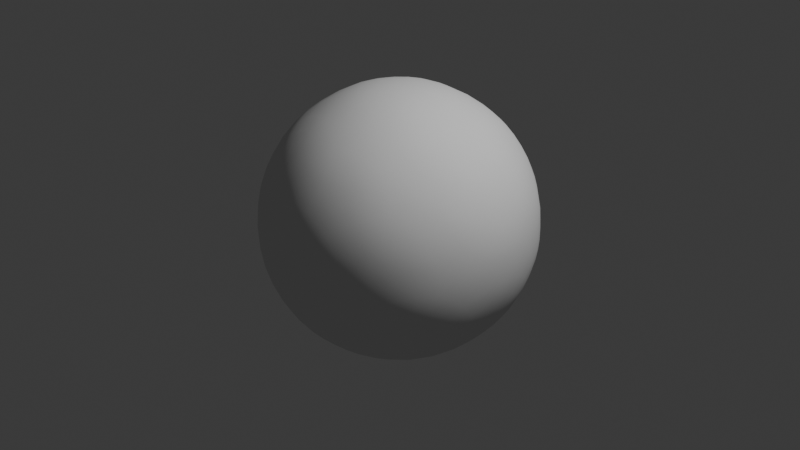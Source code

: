 # Source: metal_sample.blend  (saved by Blender 4.2.66; exported with 4.5.12 LTS)
import bpy
from mathutils import Matrix  # noqa: F401  (used for matrix-valued properties, if any)

bpy.ops.wm.read_factory_settings(use_empty=True)
scene = bpy.context.scene
scene.name = 'Scene'

# ---- collections
col_collection = bpy.data.collections.new('Collection'); scene.collection.children.link(col_collection)

# ---- world
world_world = bpy.data.worlds.new('World'); scene.world = world_world
world_world.use_nodes = True; world_world.node_tree.nodes.clear()
_N = world_world.node_tree.nodes; _L = world_world.node_tree.links
n0 = _N.new('ShaderNodeOutputWorld'); n0.name = 'World Output'; n0.location = (300, 300)
n1 = _N.new('ShaderNodeBackground'); n1.name = 'Background'; n1.location = (10, 300)
n1.inputs[0].default_value = (0.05088, 0.05088, 0.05088, 1.0)
_L.new(n1.outputs[0], n0.inputs[0])
n0.is_active_output = True
world_world.color = (0.05088, 0.05088, 0.05088)
world_world.sun_shadow_jitter_overblur = 0.0

# ---- cameras
cam_camera = bpy.data.cameras.new('Camera')
cam_camera.clip_end = 100.0
cam_camera.ortho_scale = 7.314

# ---- lights
light_light = bpy.data.lights.new('Light', 'POINT')
light_light.energy = 1000.0
light_light.shadow_soft_size = 0.1

# ---- meshes
me_icosphere = bpy.data.meshes.new('Icosphere')
me_icosphere.from_pydata([(0.0, 0.0, -1.0), (0.7236, -0.5257, -0.4472), (-0.2764, -0.8506, -0.4472), (-0.8944, 0.0, -0.4472), (-0.2764, 0.8506, -0.4472), (0.7236, 0.5257, -0.4472), (0.2764, -0.8506, 0.4472), (-0.7236, -0.5257, 0.4472), (-0.7236, 0.5257, 0.4472), (0.2764, 0.8506, 0.4472), (0.8944, 0.0, 0.4472), (0.0, 0.0, 1.0), (-0.1625, -0.5, -0.8507), (0.4253, -0.309, -0.8507), (0.2629, -0.809, -0.5257), (0.8506, 0.0, -0.5257), (0.4253, 0.309, -0.8507), (-0.5257, 0.0, -0.8507), (-0.6882, -0.5, -0.5257), (-0.1625, 0.5, -0.8507), (-0.6882, 0.5, -0.5257), (0.2629, 0.809, -0.5257), (0.9511, -0.309, 0.0), (0.9511, 0.309, 0.0), (0.0, -1.0, 0.0), (0.5878, -0.809, 0.0), (-0.9511, -0.309, 0.0), (-0.5878, -0.809, 0.0), (-0.5878, 0.809, 0.0), (-0.9511, 0.309, 0.0), (0.5878, 0.809, 0.0), (0.0, 1.0, 0.0), (0.6882, -0.5, 0.5257), (-0.2629, -0.809, 0.5257), (-0.8506, 0.0, 0.5257), (-0.2629, 0.809, 0.5257), (0.6882, 0.5, 0.5257), (0.1625, -0.5, 0.8507), (0.5257, 0.0, 0.8507), (-0.4253, -0.309, 0.8507), (-0.4253, 0.309, 0.8507), (0.1625, 0.5, 0.8507)], [], [(0, 13, 12), (1, 13, 15), (0, 12, 17), (0, 17, 19), (0, 19, 16), (1, 15, 22), (2, 14, 24), (3, 18, 26), (4, 20, 28), (5, 21, 30), (1, 22, 25), (2, 24, 27), (3, 26, 29), (4, 28, 31), (5, 30, 23), (6, 32, 37), (7, 33, 39), (8, 34, 40), (9, 35, 41), (10, 36, 38), (38, 41, 11), (38, 36, 41), (36, 9, 41), (41, 40, 11), (41, 35, 40), (35, 8, 40), (40, 39, 11), (40, 34, 39), (34, 7, 39), (39, 37, 11), (39, 33, 37), (33, 6, 37), (37, 38, 11), (37, 32, 38), (32, 10, 38), (23, 36, 10), (23, 30, 36), (30, 9, 36), (31, 35, 9), (31, 28, 35), (28, 8, 35), (29, 34, 8), (29, 26, 34), (26, 7, 34), (27, 33, 7), (27, 24, 33), (24, 6, 33), (25, 32, 6), (25, 22, 32), (22, 10, 32), (30, 31, 9), (30, 21, 31), (21, 4, 31), (28, 29, 8), (28, 20, 29), (20, 3, 29), (26, 27, 7), (26, 18, 27), (18, 2, 27), (24, 25, 6), (24, 14, 25), (14, 1, 25), (22, 23, 10), (22, 15, 23), (15, 5, 23), (16, 21, 5), (16, 19, 21), (19, 4, 21), (19, 20, 4), (19, 17, 20), (17, 3, 20), (17, 18, 3), (17, 12, 18), (12, 2, 18), (15, 16, 5), (15, 13, 16), (13, 0, 16), (12, 14, 2), (12, 13, 14), (13, 1, 14)])
me_icosphere.polygons.foreach_set('use_smooth', [True] * 80)
_uv = me_icosphere.uv_layers.new(name='UVMap')
_uv.uv.foreach_set('vector', [0.1818, 0.0, 0.2273, 0.07873, 0.1364, 0.07873, 0.2727, 0.1575, 0.3182, 0.07873, 0.3636, 0.1575, 0.9091, 0.0, 0.9545, 0.07873, 0.8636, 0.07873, 0.7273, 0.0, 0.7727, 0.07873, 0.6818, 0.07873, 0.5455, 0.0, 0.5909, 0.07873, 0.5, 0.07873, 0.2727, 0.1575, 0.3636, 0.1575, 0.3182, 0.2362, 0.09091, 0.1575, 0.1818, 0.1575, 0.1364, 0.2362, 0.8182, 0.1575, 0.9091, 0.1575, 0.8636, 0.2362, 0.6364, 0.1575, 0.7273, 0.1575, 0.6818, 0.2362, 0.4545, 0.1575, 0.5455, 0.1575, 0.5, 0.2362, 0.2727, 0.1575, 0.3182, 0.2362, 0.2273, 0.2362, 0.09091, 0.1575, 0.1364, 0.2362, 0.04546, 0.2362, 0.8182, 0.1575, 0.8636, 0.2362, 0.7727, 0.2362, 0.6364, 0.1575, 0.6818, 0.2362, 0.5909, 0.2362, 0.4545, 0.1575, 0.5, 0.2362, 0.4091, 0.2362, 0.1818, 0.3149, 0.2727, 0.3149, 0.2273, 0.3937, 0.0, 0.3149, 0.09091, 0.3149, 0.04546, 0.3937, 0.7273, 0.3149, 0.8182, 0.3149, 0.7727, 0.3937, 0.5455, 0.3149, 0.6364, 0.3149, 0.5909, 0.3937, 0.3636, 0.3149, 0.4545, 0.3149, 0.4091, 0.3937, 0.4091, 0.3937, 0.5, 0.3937, 0.4545, 0.4724, 0.4091, 0.3937, 0.4545, 0.3149, 0.5, 0.3937, 0.4545, 0.3149, 0.5455, 0.3149, 0.5, 0.3937, 0.5909, 0.3937, 0.6818, 0.3937, 0.6364, 0.4724, 0.5909, 0.3937, 0.6364, 0.3149, 0.6818, 0.3937, 0.6364, 0.3149, 0.7273, 0.3149, 0.6818, 0.3937, 0.7727, 0.3937, 0.8636, 0.3937, 0.8182, 0.4724, 0.7727, 0.3937, 0.8182, 0.3149, 0.8636, 0.3937, 0.8182, 0.3149, 0.9091, 0.3149, 0.8636, 0.3937, 0.04546, 0.3937, 0.1364, 0.3937, 0.09091, 0.4724, 0.04546, 0.3937, 0.09091, 0.3149, 0.1364, 0.3937, 0.09091, 0.3149, 0.1818, 0.3149, 0.1364, 0.3937, 0.2273, 0.3937, 0.3182, 0.3937, 0.2727, 0.4724, 0.2273, 0.3937, 0.2727, 0.3149, 0.3182, 0.3937, 0.2727, 0.3149, 0.3636, 0.3149, 0.3182, 0.3937, 0.4091, 0.2362, 0.4545, 0.3149, 0.3636, 0.3149, 0.4091, 0.2362, 0.5, 0.2362, 0.4545, 0.3149, 0.5, 0.2362, 0.5455, 0.3149, 0.4545, 0.3149, 0.5909, 0.2362, 0.6364, 0.3149, 0.5455, 0.3149, 0.5909, 0.2362, 0.6818, 0.2362, 0.6364, 0.3149, 0.6818, 0.2362, 0.7273, 0.3149, 0.6364, 0.3149, 0.7727, 0.2362, 0.8182, 0.3149, 0.7273, 0.3149, 0.7727, 0.2362, 0.8636, 0.2362, 0.8182, 0.3149, 0.8636, 0.2362, 0.9091, 0.3149, 0.8182, 0.3149, 0.04546, 0.2362, 0.09091, 0.3149, 0.0, 0.3149, 0.04546, 0.2362, 0.1364, 0.2362, 0.09091, 0.3149, 0.1364, 0.2362, 0.1818, 0.3149, 0.09091, 0.3149, 0.2273, 0.2362, 0.2727, 0.3149, 0.1818, 0.3149, 0.2273, 0.2362, 0.3182, 0.2362, 0.2727, 0.3149, 0.3182, 0.2362, 0.3636, 0.3149, 0.2727, 0.3149, 0.5, 0.2362, 0.5909, 0.2362, 0.5455, 0.3149, 0.5, 0.2362, 0.5455, 0.1575, 0.5909, 0.2362, 0.5455, 0.1575, 0.6364, 0.1575, 0.5909, 0.2362, 0.6818, 0.2362, 0.7727, 0.2362, 0.7273, 0.3149, 0.6818, 0.2362, 0.7273, 0.1575, 0.7727, 0.2362, 0.7273, 0.1575, 0.8182, 0.1575, 0.7727, 0.2362, 0.8636, 0.2362, 0.9545, 0.2362, 0.9091, 0.3149, 0.8636, 0.2362, 0.9091, 0.1575, 0.9545, 0.2362, 0.9091, 0.1575, 1.0, 0.1575, 0.9545, 0.2362, 0.1364, 0.2362, 0.2273, 0.2362, 0.1818, 0.3149, 0.1364, 0.2362, 0.1818, 0.1575, 0.2273, 0.2362, 0.1818, 0.1575, 0.2727, 0.1575, 0.2273, 0.2362, 0.3182, 0.2362, 0.4091, 0.2362, 0.3636, 0.3149, 0.3182, 0.2362, 0.3636, 0.1575, 0.4091, 0.2362, 0.3636, 0.1575, 0.4545, 0.1575, 0.4091, 0.2362, 0.5, 0.07873, 0.5455, 0.1575, 0.4545, 0.1575, 0.5, 0.07873, 0.5909, 0.07873, 0.5455, 0.1575, 0.5909, 0.07873, 0.6364, 0.1575, 0.5455, 0.1575, 0.6818, 0.07873, 0.7273, 0.1575, 0.6364, 0.1575, 0.6818, 0.07873, 0.7727, 0.07873, 0.7273, 0.1575, 0.7727, 0.07873, 0.8182, 0.1575, 0.7273, 0.1575, 0.8636, 0.07873, 0.9091, 0.1575, 0.8182, 0.1575, 0.8636, 0.07873, 0.9545, 0.07873, 0.9091, 0.1575, 0.9545, 0.07873, 1.0, 0.1575, 0.9091, 0.1575, 0.3636, 0.1575, 0.4091, 0.07873, 0.4545, 0.1575, 0.3636, 0.1575, 0.3182, 0.07873, 0.4091, 0.07873, 0.3182, 0.07873, 0.3636, 0.0, 0.4091, 0.07873, 0.1364, 0.07873, 0.1818, 0.1575, 0.09091, 0.1575, 0.1364, 0.07873, 0.2273, 0.07873, 0.1818, 0.1575, 0.2273, 0.07873, 0.2727, 0.1575, 0.1818, 0.1575])
me_icosphere.update()

# ---- objects
ob_light = bpy.data.objects.new('Light', light_light)
ob_camera = bpy.data.objects.new('Camera', cam_camera)
ob_icosphere = bpy.data.objects.new('Icosphere', me_icosphere)

# ---- transforms, parenting, visibility, modifiers, constraints
ob_light.location = (4.076, 1.005, 5.904)
ob_light.rotation_euler = (0.6503, 0.05522, 1.866)
ob_light.lock_rotations_4d = False
ob_light.empty_display_type = 'ARROWS'
ob_light.color = (0.0, 0.0, 0.0, 0.0)
ob_light.lineart.crease_threshold = 0.0
ob_camera.location = (7.359, -6.926, 4.958)
ob_camera.rotation_euler = (1.109, 0.0, 0.8149)
ob_camera.lock_rotations_4d = False
ob_camera.empty_display_type = 'ARROWS'
ob_camera.color = (0.0, 0.0, 0.0, 0.0)
ob_camera.display_type = 'WIRE'
ob_camera.lineart.crease_threshold = 0.0
ob_icosphere.location = (0.0, 0.0, 0.0)
_m = ob_icosphere.modifiers.new('Subdivision', 'SUBSURF')
_m = ob_icosphere.modifiers.new('Displace', 'DISPLACE')

# ---- collection membership
col_collection.objects.link(ob_light)
col_collection.objects.link(ob_camera)
col_collection.objects.link(ob_icosphere)

# ---- scene / render settings (as saved in the file)
scene.camera = ob_camera
scene.frame_start = 1; scene.frame_end = 250; scene.frame_set(1)
scene.render.engine = 'BLENDER_EEVEE_NEXT'
bpy.context.view_layer.update()
